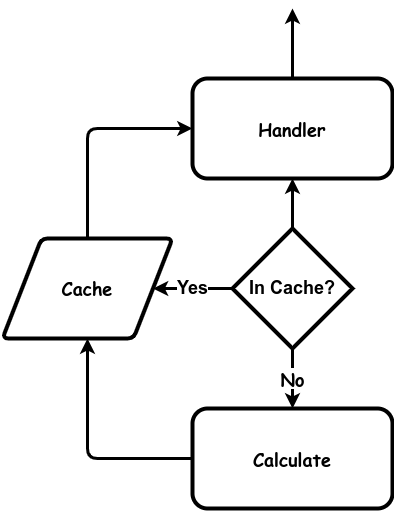

The diagram above was exported from draw.io. Its source (the exported page's mxGraphModel, read from the mxfile embedded in the PNG):
<mxGraphModel dx="2284" dy="723" grid="1" gridSize="10" guides="1" tooltips="1" connect="1" arrows="1" fold="1" page="1" pageScale="1" pageWidth="850" pageHeight="1100" math="0" shadow="0">
  <root>
    <mxCell id="0" />
    <mxCell id="1" parent="0" />
    <mxCell id="tv9WC5lIYfzOwHDltbdf-8" value="&lt;b style=&quot;font-size: 18px;&quot;&gt;Calculate&lt;br&gt;&lt;/b&gt;" style="rounded=1;whiteSpace=wrap;html=1;strokeWidth=4;fontFamily=Comic Sans MS;fontSize=18;" parent="1" vertex="1">
      <mxGeometry x="110" y="530" width="200" height="100" as="geometry" />
    </mxCell>
    <mxCell id="L0PYxBQIbFbVqTzxwkQ5-1" value="&lt;b&gt;&lt;font style=&quot;font-size: 18px;&quot;&gt;Yes&lt;/font&gt;&lt;/b&gt;" style="endArrow=none;startArrow=classic;html=1;rounded=0;strokeWidth=3;endFill=0;" parent="1" source="L0PYxBQIbFbVqTzxwkQ5-9" target="5EHKp8DIXNuzINHoGc_I-2" edge="1">
      <mxGeometry width="50" height="50" relative="1" as="geometry">
        <mxPoint x="950" y="100" as="sourcePoint" />
        <mxPoint x="90" y="470" as="targetPoint" />
      </mxGeometry>
    </mxCell>
    <mxCell id="L0PYxBQIbFbVqTzxwkQ5-7" value="&lt;b&gt;&lt;font style=&quot;font-size: 18px;&quot; face=&quot;Comic Sans MS&quot;&gt;No&lt;/font&gt;&lt;/b&gt;" style="endArrow=none;startArrow=classic;html=1;rounded=0;strokeWidth=3;endFill=0;" parent="1" source="tv9WC5lIYfzOwHDltbdf-8" target="5EHKp8DIXNuzINHoGc_I-2" edge="1">
      <mxGeometry width="50" height="50" relative="1" as="geometry">
        <mxPoint x="590" y="332.46" as="sourcePoint" />
        <mxPoint x="420" y="332" as="targetPoint" />
      </mxGeometry>
    </mxCell>
    <mxCell id="L0PYxBQIbFbVqTzxwkQ5-9" value="&lt;font face=&quot;Comic Sans MS&quot; style=&quot;font-size: 18px;&quot;&gt;Cache&lt;br&gt;&lt;/font&gt;" style="shape=parallelogram;html=1;strokeWidth=4;perimeter=parallelogramPerimeter;whiteSpace=wrap;rounded=1;arcSize=12;size=0.23;fontStyle=1;fontSize=18;" parent="1" vertex="1">
      <mxGeometry x="-80" y="360" width="170" height="100" as="geometry" />
    </mxCell>
    <mxCell id="L0PYxBQIbFbVqTzxwkQ5-12" value="" style="endArrow=none;startArrow=classic;html=1;rounded=1;strokeWidth=3;endFill=0;" parent="1" source="RERQCJBcEq8R5nZOyFl8-2" target="L0PYxBQIbFbVqTzxwkQ5-9" edge="1">
      <mxGeometry width="50" height="50" relative="1" as="geometry">
        <mxPoint x="90" y="250" as="sourcePoint" />
        <mxPoint x="466" y="420" as="targetPoint" />
        <Array as="points">
          <mxPoint x="5" y="250" />
        </Array>
      </mxGeometry>
    </mxCell>
    <mxCell id="RERQCJBcEq8R5nZOyFl8-2" value="&lt;b style=&quot;font-size: 18px;&quot;&gt;Handler&lt;br&gt;&lt;/b&gt;" style="rounded=1;whiteSpace=wrap;html=1;strokeWidth=4;fontFamily=Comic Sans MS;fontSize=18;" parent="1" vertex="1">
      <mxGeometry x="110" y="200" width="200" height="100" as="geometry" />
    </mxCell>
    <mxCell id="RERQCJBcEq8R5nZOyFl8-3" value="" style="endArrow=none;startArrow=classic;html=1;rounded=0;strokeWidth=3;endFill=0;" parent="1" target="RERQCJBcEq8R5nZOyFl8-2" edge="1">
      <mxGeometry width="50" height="50" relative="1" as="geometry">
        <mxPoint x="210" y="130" as="sourcePoint" />
        <mxPoint x="1084" y="115" as="targetPoint" />
      </mxGeometry>
    </mxCell>
    <mxCell id="RERQCJBcEq8R5nZOyFl8-4" value="" style="endArrow=none;startArrow=classic;html=1;rounded=1;strokeWidth=3;endFill=0;" parent="1" source="L0PYxBQIbFbVqTzxwkQ5-9" target="tv9WC5lIYfzOwHDltbdf-8" edge="1">
      <mxGeometry width="50" height="50" relative="1" as="geometry">
        <mxPoint x="30" y="530" as="sourcePoint" />
        <mxPoint x="90" y="570" as="targetPoint" />
        <Array as="points">
          <mxPoint x="5" y="510" />
          <mxPoint x="5" y="580" />
        </Array>
      </mxGeometry>
    </mxCell>
    <mxCell id="5EHKp8DIXNuzINHoGc_I-2" value="&lt;font style=&quot;font-size: 18px;&quot;&gt;In Cache?&lt;/font&gt;" style="rhombus;whiteSpace=wrap;html=1;strokeWidth=4;fontStyle=1" parent="1" vertex="1">
      <mxGeometry x="150" y="350" width="120" height="120" as="geometry" />
    </mxCell>
    <mxCell id="GRNrDKe36ITV7b2K48GW-1" value="" style="endArrow=none;startArrow=classic;html=1;rounded=0;strokeWidth=3;endFill=0;" edge="1" parent="1" source="RERQCJBcEq8R5nZOyFl8-2" target="5EHKp8DIXNuzINHoGc_I-2">
      <mxGeometry width="50" height="50" relative="1" as="geometry">
        <mxPoint x="220" y="70" as="sourcePoint" />
        <mxPoint x="220" y="140" as="targetPoint" />
      </mxGeometry>
    </mxCell>
  </root>
</mxGraphModel>